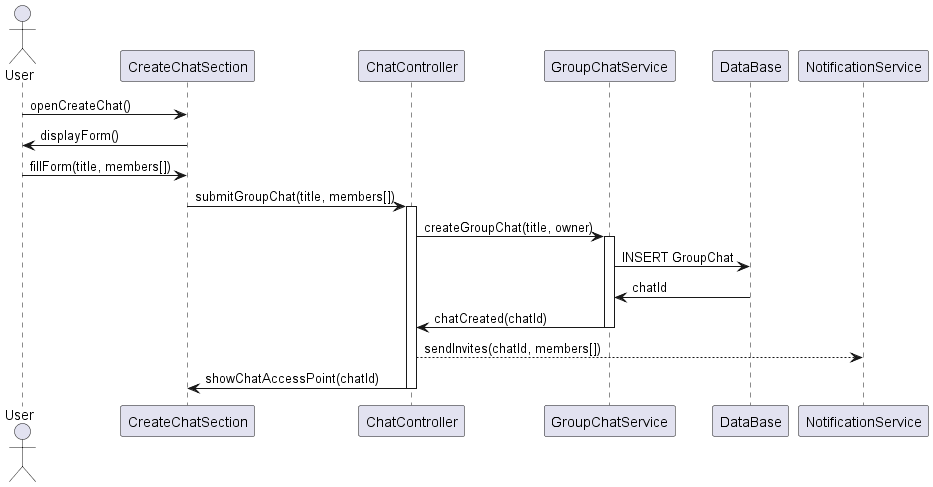

The diagram above was rendered by PlantUML. Its source (embedded in the PNG):
@startuml
actor User
participant "CreateChatSection" as UI
participant "ChatController"  as CC
participant "GroupChatService" as GCS
participant  "DataBase" as DB
participant "NotificationService" as NS

User -> UI : openCreateChat()
UI  -> User : displayForm()
User -> UI : fillForm(title, members[])
UI  -> CC  : submitGroupChat(title, members[])
activate CC

CC  -> GCS : createGroupChat(title, owner)
activate GCS
GCS -> DB : INSERT GroupChat
DB -> GCS : chatId
GCS -> CC : chatCreated(chatId)
deactivate GCS
CC --> NS : sendInvites(chatId, members[])


CC  -> UI : showChatAccessPoint(chatId)
deactivate CC
@enduml